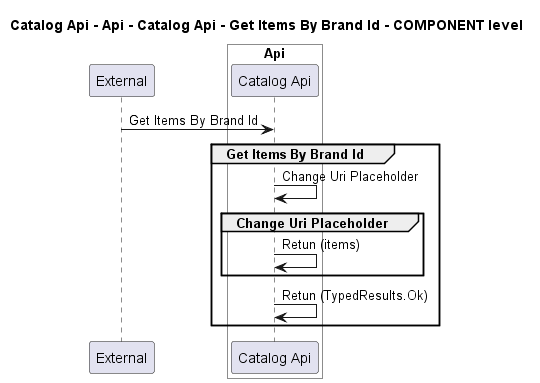

The diagram above was rendered by PlantUML. Its source (embedded in the PNG):
@startuml
!pragma layout smetana

title Catalog Api - Api - Catalog Api - Get Items By Brand Id - COMPONENT level

participant "External" as C4InterFlow.SoftwareSystems.ExternalSystem

box "Catalog Api" #White
    
box "Api" #White
    participant "Catalog Api" as dotnet.eShop.Architecture.SoftwareSystems.CatalogApi.Containers.Api.Components.CatalogApi
end box

end box


C4InterFlow.SoftwareSystems.ExternalSystem -> dotnet.eShop.Architecture.SoftwareSystems.CatalogApi.Containers.Api.Components.CatalogApi : Get Items By Brand Id
group Get Items By Brand Id
dotnet.eShop.Architecture.SoftwareSystems.CatalogApi.Containers.Api.Components.CatalogApi -> dotnet.eShop.Architecture.SoftwareSystems.CatalogApi.Containers.Api.Components.CatalogApi : Change Uri Placeholder
group Change Uri Placeholder
dotnet.eShop.Architecture.SoftwareSystems.CatalogApi.Containers.Api.Components.CatalogApi -> dotnet.eShop.Architecture.SoftwareSystems.CatalogApi.Containers.Api.Components.CatalogApi : Retun (items)
end
dotnet.eShop.Architecture.SoftwareSystems.CatalogApi.Containers.Api.Components.CatalogApi -> dotnet.eShop.Architecture.SoftwareSystems.CatalogApi.Containers.Api.Components.CatalogApi : Retun (TypedResults.Ok)
end


@enduml